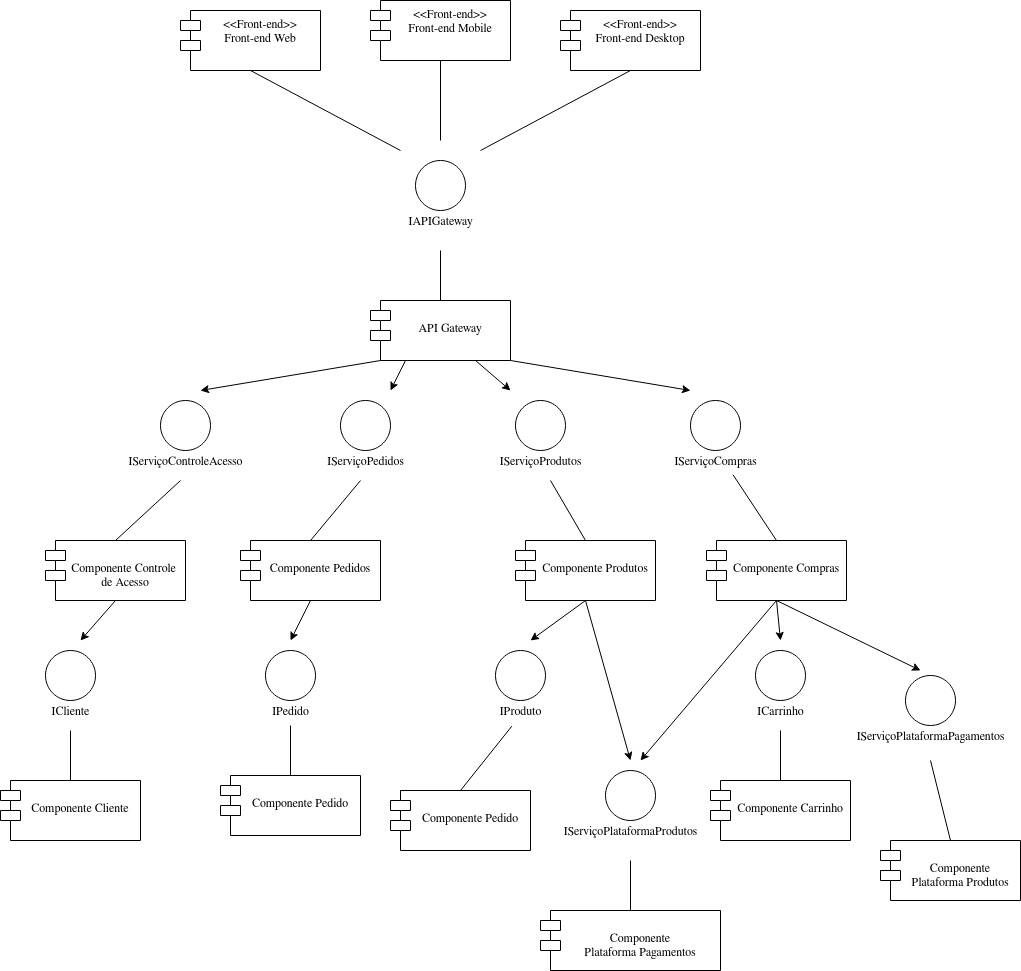

The diagram above was exported from draw.io. Its source (the exported page's mxGraphModel, read from the mxfile embedded in the PNG):
<mxGraphModel dx="988" dy="558" grid="1" gridSize="10" guides="1" tooltips="1" connect="1" arrows="1" fold="1" page="1" pageScale="1" pageWidth="827" pageHeight="1169" math="0" shadow="0">
  <root>
    <mxCell id="0" />
    <mxCell id="1" parent="0" />
    <mxCell id="eE8tyBrEtU2wd9pF9TMp-1" value="&lt;&lt;Front-end&gt;&gt;&#10;Front-end Mobile" style="shape=module;align=center;spacingLeft=20;align=center;verticalAlign=top;" parent="1" vertex="1">
      <mxGeometry x="400" y="150" width="140" height="60" as="geometry" />
    </mxCell>
    <mxCell id="eE8tyBrEtU2wd9pF9TMp-2" value="&lt;&lt;Front-end&gt;&gt;&#10;Front-end Web" style="shape=module;align=center;spacingLeft=20;align=center;verticalAlign=top;" parent="1" vertex="1">
      <mxGeometry x="210" y="160" width="140" height="60" as="geometry" />
    </mxCell>
    <mxCell id="eE8tyBrEtU2wd9pF9TMp-3" value="&lt;&lt;Front-end&gt;&gt;&#10;Front-end Desktop" style="shape=module;align=center;spacingLeft=20;align=center;verticalAlign=top;" parent="1" vertex="1">
      <mxGeometry x="590" y="160" width="140" height="60" as="geometry" />
    </mxCell>
    <mxCell id="eE8tyBrEtU2wd9pF9TMp-9" value="" style="endArrow=none;html=1;entryX=0.5;entryY=1;entryDx=0;entryDy=0;" parent="1" target="eE8tyBrEtU2wd9pF9TMp-2" edge="1">
      <mxGeometry width="50" height="50" relative="1" as="geometry">
        <mxPoint x="430" y="300" as="sourcePoint" />
        <mxPoint x="440" y="300" as="targetPoint" />
      </mxGeometry>
    </mxCell>
    <mxCell id="eE8tyBrEtU2wd9pF9TMp-10" value="" style="endArrow=none;html=1;entryX=0.5;entryY=1;entryDx=0;entryDy=0;" parent="1" target="eE8tyBrEtU2wd9pF9TMp-1" edge="1">
      <mxGeometry width="50" height="50" relative="1" as="geometry">
        <mxPoint x="470" y="290" as="sourcePoint" />
        <mxPoint x="290" y="230" as="targetPoint" />
      </mxGeometry>
    </mxCell>
    <mxCell id="eE8tyBrEtU2wd9pF9TMp-11" value="" style="endArrow=none;html=1;entryX=0.5;entryY=1;entryDx=0;entryDy=0;" parent="1" target="eE8tyBrEtU2wd9pF9TMp-3" edge="1">
      <mxGeometry width="50" height="50" relative="1" as="geometry">
        <mxPoint x="510" y="300" as="sourcePoint" />
        <mxPoint x="300" y="240" as="targetPoint" />
      </mxGeometry>
    </mxCell>
    <mxCell id="eE8tyBrEtU2wd9pF9TMp-12" value="" style="endArrow=none;html=1;exitX=0.5;exitY=0;exitDx=0;exitDy=0;" parent="1" source="eE8tyBrEtU2wd9pF9TMp-13" edge="1">
      <mxGeometry width="50" height="50" relative="1" as="geometry">
        <mxPoint x="470" y="460" as="sourcePoint" />
        <mxPoint x="470" y="400" as="targetPoint" />
      </mxGeometry>
    </mxCell>
    <mxCell id="eE8tyBrEtU2wd9pF9TMp-13" value="&#10;API Gateway" style="shape=module;align=center;spacingLeft=20;align=center;verticalAlign=top;" parent="1" vertex="1">
      <mxGeometry x="400" y="450" width="140" height="60" as="geometry" />
    </mxCell>
    <mxCell id="eE8tyBrEtU2wd9pF9TMp-14" value="" style="ellipse;whiteSpace=wrap;html=1;aspect=fixed;" parent="1" vertex="1">
      <mxGeometry x="445" y="310" width="50" height="50" as="geometry" />
    </mxCell>
    <mxCell id="eE8tyBrEtU2wd9pF9TMp-15" value="IAPIGateway" style="text;html=1;align=center;verticalAlign=middle;resizable=0;points=[];autosize=1;strokeColor=none;" parent="1" vertex="1">
      <mxGeometry x="425" y="360" width="90" height="20" as="geometry" />
    </mxCell>
    <mxCell id="eE8tyBrEtU2wd9pF9TMp-16" value="" style="ellipse;whiteSpace=wrap;html=1;aspect=fixed;" parent="1" vertex="1">
      <mxGeometry x="190" y="550" width="50" height="50" as="geometry" />
    </mxCell>
    <mxCell id="eE8tyBrEtU2wd9pF9TMp-17" value="IServiçoControleAcesso" style="text;html=1;align=center;verticalAlign=middle;resizable=0;points=[];autosize=1;strokeColor=none;" parent="1" vertex="1">
      <mxGeometry x="145" y="600" width="140" height="20" as="geometry" />
    </mxCell>
    <mxCell id="ePproqI-bgVHWRcRCxcF-1" value="&#10;Componente Controle &#10;de Acesso" style="shape=module;align=center;spacingLeft=20;align=center;verticalAlign=top;" parent="1" vertex="1">
      <mxGeometry x="75" y="690" width="140" height="60" as="geometry" />
    </mxCell>
    <mxCell id="ePproqI-bgVHWRcRCxcF-2" value="" style="endArrow=none;html=1;exitX=0.5;exitY=0;exitDx=0;exitDy=0;" parent="1" source="ePproqI-bgVHWRcRCxcF-1" edge="1">
      <mxGeometry width="50" height="50" relative="1" as="geometry">
        <mxPoint x="200" y="690" as="sourcePoint" />
        <mxPoint x="210" y="630" as="targetPoint" />
      </mxGeometry>
    </mxCell>
    <mxCell id="ePproqI-bgVHWRcRCxcF-3" value="" style="ellipse;whiteSpace=wrap;html=1;aspect=fixed;" parent="1" vertex="1">
      <mxGeometry x="370" y="550" width="50" height="50" as="geometry" />
    </mxCell>
    <mxCell id="ePproqI-bgVHWRcRCxcF-4" value="IServiçoPedidos" style="text;html=1;align=center;verticalAlign=middle;resizable=0;points=[];autosize=1;strokeColor=none;" parent="1" vertex="1">
      <mxGeometry x="345" y="600" width="100" height="20" as="geometry" />
    </mxCell>
    <mxCell id="ePproqI-bgVHWRcRCxcF-5" value="&#10;Componente Pedidos" style="shape=module;align=center;spacingLeft=20;align=center;verticalAlign=top;" parent="1" vertex="1">
      <mxGeometry x="270" y="690" width="140" height="60" as="geometry" />
    </mxCell>
    <mxCell id="ePproqI-bgVHWRcRCxcF-6" value="" style="endArrow=none;html=1;exitX=0.5;exitY=0;exitDx=0;exitDy=0;" parent="1" source="ePproqI-bgVHWRcRCxcF-5" edge="1">
      <mxGeometry width="50" height="50" relative="1" as="geometry">
        <mxPoint x="380" y="690" as="sourcePoint" />
        <mxPoint x="390" y="630" as="targetPoint" />
      </mxGeometry>
    </mxCell>
    <mxCell id="ePproqI-bgVHWRcRCxcF-7" value="" style="ellipse;whiteSpace=wrap;html=1;aspect=fixed;" parent="1" vertex="1">
      <mxGeometry x="545" y="550" width="50" height="50" as="geometry" />
    </mxCell>
    <mxCell id="ePproqI-bgVHWRcRCxcF-8" value="IServiçoProdutos" style="text;html=1;align=center;verticalAlign=middle;resizable=0;points=[];autosize=1;strokeColor=none;" parent="1" vertex="1">
      <mxGeometry x="515" y="600" width="110" height="20" as="geometry" />
    </mxCell>
    <mxCell id="ePproqI-bgVHWRcRCxcF-9" value="&#10;Componente Produtos" style="shape=module;align=center;spacingLeft=20;align=center;verticalAlign=top;" parent="1" vertex="1">
      <mxGeometry x="545" y="690" width="140" height="60" as="geometry" />
    </mxCell>
    <mxCell id="ePproqI-bgVHWRcRCxcF-10" value="" style="endArrow=none;html=1;exitX=0.5;exitY=0;exitDx=0;exitDy=0;" parent="1" source="ePproqI-bgVHWRcRCxcF-9" edge="1">
      <mxGeometry width="50" height="50" relative="1" as="geometry">
        <mxPoint x="555" y="690" as="sourcePoint" />
        <mxPoint x="580" y="630" as="targetPoint" />
      </mxGeometry>
    </mxCell>
    <mxCell id="ePproqI-bgVHWRcRCxcF-11" value="" style="ellipse;whiteSpace=wrap;html=1;aspect=fixed;" parent="1" vertex="1">
      <mxGeometry x="720" y="550" width="50" height="50" as="geometry" />
    </mxCell>
    <mxCell id="ePproqI-bgVHWRcRCxcF-12" value="IServiçoCompras" style="text;html=1;align=center;verticalAlign=middle;resizable=0;points=[];autosize=1;strokeColor=none;" parent="1" vertex="1">
      <mxGeometry x="690" y="600" width="110" height="20" as="geometry" />
    </mxCell>
    <mxCell id="ePproqI-bgVHWRcRCxcF-13" value="&#10;Componente Compras" style="shape=module;align=center;spacingLeft=20;align=center;verticalAlign=top;" parent="1" vertex="1">
      <mxGeometry x="736" y="690" width="140" height="60" as="geometry" />
    </mxCell>
    <mxCell id="ePproqI-bgVHWRcRCxcF-14" value="" style="endArrow=none;html=1;exitX=0.5;exitY=0;exitDx=0;exitDy=0;entryX=0.659;entryY=1.212;entryDx=0;entryDy=0;entryPerimeter=0;" parent="1" source="ePproqI-bgVHWRcRCxcF-13" target="ePproqI-bgVHWRcRCxcF-12" edge="1">
      <mxGeometry width="50" height="50" relative="1" as="geometry">
        <mxPoint x="730" y="690" as="sourcePoint" />
        <mxPoint x="740" y="630" as="targetPoint" />
      </mxGeometry>
    </mxCell>
    <mxCell id="ePproqI-bgVHWRcRCxcF-15" value="" style="endArrow=none;html=1;entryX=0;entryY=1;entryDx=10;entryDy=0;entryPerimeter=0;startArrow=classic;startFill=1;" parent="1" target="eE8tyBrEtU2wd9pF9TMp-13" edge="1">
      <mxGeometry width="50" height="50" relative="1" as="geometry">
        <mxPoint x="230" y="540" as="sourcePoint" />
        <mxPoint x="170" y="470" as="targetPoint" />
      </mxGeometry>
    </mxCell>
    <mxCell id="ePproqI-bgVHWRcRCxcF-16" value="" style="endArrow=none;html=1;entryX=0.25;entryY=1;entryDx=0;entryDy=0;startArrow=classic;startFill=1;" parent="1" target="eE8tyBrEtU2wd9pF9TMp-13" edge="1">
      <mxGeometry width="50" height="50" relative="1" as="geometry">
        <mxPoint x="420" y="540" as="sourcePoint" />
        <mxPoint x="220" y="820" as="targetPoint" />
      </mxGeometry>
    </mxCell>
    <mxCell id="ePproqI-bgVHWRcRCxcF-17" value="" style="endArrow=none;html=1;entryX=0.75;entryY=1;entryDx=0;entryDy=0;startArrow=classic;startFill=1;" parent="1" target="eE8tyBrEtU2wd9pF9TMp-13" edge="1">
      <mxGeometry width="50" height="50" relative="1" as="geometry">
        <mxPoint x="540" y="540" as="sourcePoint" />
        <mxPoint x="445" y="520" as="targetPoint" />
      </mxGeometry>
    </mxCell>
    <mxCell id="ePproqI-bgVHWRcRCxcF-18" value="" style="endArrow=none;html=1;entryX=1;entryY=1;entryDx=0;entryDy=0;startArrow=classic;startFill=1;" parent="1" target="eE8tyBrEtU2wd9pF9TMp-13" edge="1">
      <mxGeometry width="50" height="50" relative="1" as="geometry">
        <mxPoint x="720" y="540" as="sourcePoint" />
        <mxPoint x="420" y="520" as="targetPoint" />
      </mxGeometry>
    </mxCell>
    <mxCell id="ePproqI-bgVHWRcRCxcF-22" value="" style="ellipse;whiteSpace=wrap;html=1;aspect=fixed;" parent="1" vertex="1">
      <mxGeometry x="75" y="800" width="50" height="50" as="geometry" />
    </mxCell>
    <mxCell id="ePproqI-bgVHWRcRCxcF-23" value="ICliente" style="text;html=1;align=center;verticalAlign=middle;resizable=0;points=[];autosize=1;strokeColor=none;" parent="1" vertex="1">
      <mxGeometry x="70" y="850" width="60" height="20" as="geometry" />
    </mxCell>
    <mxCell id="ePproqI-bgVHWRcRCxcF-24" value="" style="ellipse;whiteSpace=wrap;html=1;aspect=fixed;sketch=0;" parent="1" vertex="1">
      <mxGeometry x="295" y="800" width="50" height="50" as="geometry" />
    </mxCell>
    <mxCell id="ePproqI-bgVHWRcRCxcF-25" value="IPedido" style="text;html=1;align=center;verticalAlign=middle;resizable=0;points=[];autosize=1;strokeColor=none;sketch=1;" parent="1" vertex="1">
      <mxGeometry x="290" y="850" width="60" height="20" as="geometry" />
    </mxCell>
    <mxCell id="ePproqI-bgVHWRcRCxcF-26" value="" style="ellipse;whiteSpace=wrap;html=1;aspect=fixed;" parent="1" vertex="1">
      <mxGeometry x="525" y="800" width="50" height="50" as="geometry" />
    </mxCell>
    <mxCell id="ePproqI-bgVHWRcRCxcF-27" value="IProduto" style="text;html=1;align=center;verticalAlign=middle;resizable=0;points=[];autosize=1;strokeColor=none;" parent="1" vertex="1">
      <mxGeometry x="520" y="850" width="60" height="20" as="geometry" />
    </mxCell>
    <mxCell id="ePproqI-bgVHWRcRCxcF-28" value="" style="endArrow=none;html=1;entryX=0.5;entryY=1;entryDx=0;entryDy=0;startArrow=classic;startFill=1;" parent="1" target="ePproqI-bgVHWRcRCxcF-1" edge="1">
      <mxGeometry width="50" height="50" relative="1" as="geometry">
        <mxPoint x="110" y="790" as="sourcePoint" />
        <mxPoint x="278.82" y="780" as="targetPoint" />
      </mxGeometry>
    </mxCell>
    <mxCell id="ePproqI-bgVHWRcRCxcF-29" value="" style="ellipse;whiteSpace=wrap;html=1;aspect=fixed;" parent="1" vertex="1">
      <mxGeometry x="785" y="800" width="50" height="50" as="geometry" />
    </mxCell>
    <mxCell id="ePproqI-bgVHWRcRCxcF-30" value="ICarrinho" style="text;html=1;align=center;verticalAlign=middle;resizable=0;points=[];autosize=1;strokeColor=none;" parent="1" vertex="1">
      <mxGeometry x="780" y="850" width="60" height="20" as="geometry" />
    </mxCell>
    <mxCell id="ePproqI-bgVHWRcRCxcF-31" value="" style="ellipse;whiteSpace=wrap;html=1;aspect=fixed;" parent="1" vertex="1">
      <mxGeometry x="635" y="920" width="50" height="50" as="geometry" />
    </mxCell>
    <mxCell id="ePproqI-bgVHWRcRCxcF-32" value="IServiçoPlataformaProdutos" style="text;html=1;align=center;verticalAlign=middle;resizable=0;points=[];autosize=1;strokeColor=none;" parent="1" vertex="1">
      <mxGeometry x="580" y="970" width="160" height="20" as="geometry" />
    </mxCell>
    <mxCell id="ePproqI-bgVHWRcRCxcF-34" value="" style="ellipse;whiteSpace=wrap;html=1;aspect=fixed;" parent="1" vertex="1">
      <mxGeometry x="935" y="825" width="50" height="50" as="geometry" />
    </mxCell>
    <mxCell id="ePproqI-bgVHWRcRCxcF-35" value="IServiçoPlataformaPagamentos" style="text;html=1;align=center;verticalAlign=middle;resizable=0;points=[];autosize=1;strokeColor=none;" parent="1" vertex="1">
      <mxGeometry x="870" y="875" width="180" height="20" as="geometry" />
    </mxCell>
    <mxCell id="ePproqI-bgVHWRcRCxcF-36" value="" style="endArrow=none;html=1;entryX=0.5;entryY=1;entryDx=0;entryDy=0;startArrow=classic;startFill=1;" parent="1" target="ePproqI-bgVHWRcRCxcF-5" edge="1">
      <mxGeometry width="50" height="50" relative="1" as="geometry">
        <mxPoint x="320" y="790" as="sourcePoint" />
        <mxPoint x="345" y="750" as="targetPoint" />
      </mxGeometry>
    </mxCell>
    <mxCell id="ePproqI-bgVHWRcRCxcF-38" value="" style="endArrow=none;html=1;entryX=0.5;entryY=1;entryDx=0;entryDy=0;startArrow=classic;startFill=1;" parent="1" target="ePproqI-bgVHWRcRCxcF-9" edge="1">
      <mxGeometry width="50" height="50" relative="1" as="geometry">
        <mxPoint x="560" y="790" as="sourcePoint" />
        <mxPoint x="350" y="759.9999999999998" as="targetPoint" />
      </mxGeometry>
    </mxCell>
    <mxCell id="ePproqI-bgVHWRcRCxcF-39" value="" style="endArrow=none;html=1;entryX=0.5;entryY=1;entryDx=0;entryDy=0;startArrow=classic;startFill=1;" parent="1" target="ePproqI-bgVHWRcRCxcF-9" edge="1">
      <mxGeometry width="50" height="50" relative="1" as="geometry">
        <mxPoint x="660" y="910" as="sourcePoint" />
        <mxPoint x="625" y="759.9999999999998" as="targetPoint" />
      </mxGeometry>
    </mxCell>
    <mxCell id="ePproqI-bgVHWRcRCxcF-40" value="" style="endArrow=none;html=1;entryX=0.5;entryY=1;entryDx=0;entryDy=0;startArrow=classic;startFill=1;" parent="1" target="ePproqI-bgVHWRcRCxcF-13" edge="1">
      <mxGeometry width="50" height="50" relative="1" as="geometry">
        <mxPoint x="670" y="910" as="sourcePoint" />
        <mxPoint x="700" y="830" as="targetPoint" />
      </mxGeometry>
    </mxCell>
    <mxCell id="ePproqI-bgVHWRcRCxcF-41" value="" style="endArrow=none;html=1;entryX=0.5;entryY=1;entryDx=0;entryDy=0;startArrow=classic;startFill=1;" parent="1" target="ePproqI-bgVHWRcRCxcF-13" edge="1">
      <mxGeometry width="50" height="50" relative="1" as="geometry">
        <mxPoint x="810" y="790" as="sourcePoint" />
        <mxPoint x="860" y="792.12" as="targetPoint" />
      </mxGeometry>
    </mxCell>
    <mxCell id="ePproqI-bgVHWRcRCxcF-42" value="" style="endArrow=none;html=1;entryX=0.5;entryY=1;entryDx=0;entryDy=0;startArrow=classic;startFill=1;" parent="1" target="ePproqI-bgVHWRcRCxcF-13" edge="1">
      <mxGeometry width="50" height="50" relative="1" as="geometry">
        <mxPoint x="950" y="820" as="sourcePoint" />
        <mxPoint x="816" y="759.9999999999998" as="targetPoint" />
      </mxGeometry>
    </mxCell>
    <mxCell id="ePproqI-bgVHWRcRCxcF-43" value="&#10;Componente Cliente" style="shape=module;align=center;spacingLeft=20;align=center;verticalAlign=top;" parent="1" vertex="1">
      <mxGeometry x="30" y="930" width="140" height="60" as="geometry" />
    </mxCell>
    <mxCell id="ePproqI-bgVHWRcRCxcF-44" value="" style="endArrow=none;html=1;exitX=0.5;exitY=0;exitDx=0;exitDy=0;" parent="1" source="ePproqI-bgVHWRcRCxcF-43" edge="1">
      <mxGeometry width="50" height="50" relative="1" as="geometry">
        <mxPoint x="280" y="950" as="sourcePoint" />
        <mxPoint x="100" y="880" as="targetPoint" />
      </mxGeometry>
    </mxCell>
    <mxCell id="ePproqI-bgVHWRcRCxcF-45" value="&#10;Componente Pedido" style="shape=module;align=center;spacingLeft=20;align=center;verticalAlign=top;" parent="1" vertex="1">
      <mxGeometry x="250" y="925" width="140" height="60" as="geometry" />
    </mxCell>
    <mxCell id="ePproqI-bgVHWRcRCxcF-46" value="" style="endArrow=none;html=1;exitX=0.5;exitY=0;exitDx=0;exitDy=0;" parent="1" source="ePproqI-bgVHWRcRCxcF-45" edge="1">
      <mxGeometry width="50" height="50" relative="1" as="geometry">
        <mxPoint x="500" y="945" as="sourcePoint" />
        <mxPoint x="320" y="875" as="targetPoint" />
      </mxGeometry>
    </mxCell>
    <mxCell id="ePproqI-bgVHWRcRCxcF-47" value="&#10;Componente Pedido" style="shape=module;align=center;spacingLeft=20;align=center;verticalAlign=top;" parent="1" vertex="1">
      <mxGeometry x="420" y="940" width="140" height="60" as="geometry" />
    </mxCell>
    <mxCell id="ePproqI-bgVHWRcRCxcF-48" value="" style="endArrow=none;html=1;exitX=0.5;exitY=0;exitDx=0;exitDy=0;entryX=0.355;entryY=1.286;entryDx=0;entryDy=0;entryPerimeter=0;" parent="1" source="ePproqI-bgVHWRcRCxcF-47" target="ePproqI-bgVHWRcRCxcF-27" edge="1">
      <mxGeometry width="50" height="50" relative="1" as="geometry">
        <mxPoint x="670" y="960" as="sourcePoint" />
        <mxPoint x="490" y="890" as="targetPoint" />
      </mxGeometry>
    </mxCell>
    <mxCell id="ePproqI-bgVHWRcRCxcF-49" value="&#10;Componente &#10;Plataforma Pagamentos" style="shape=module;align=center;spacingLeft=20;align=center;verticalAlign=top;" parent="1" vertex="1">
      <mxGeometry x="570" y="1060" width="180" height="60" as="geometry" />
    </mxCell>
    <mxCell id="ePproqI-bgVHWRcRCxcF-50" value="" style="endArrow=none;html=1;exitX=0.5;exitY=0;exitDx=0;exitDy=0;" parent="1" source="ePproqI-bgVHWRcRCxcF-49" edge="1">
      <mxGeometry width="50" height="50" relative="1" as="geometry">
        <mxPoint x="840" y="1080" as="sourcePoint" />
        <mxPoint x="660" y="1010" as="targetPoint" />
      </mxGeometry>
    </mxCell>
    <mxCell id="ePproqI-bgVHWRcRCxcF-51" value="&#10;Componente Carrinho" style="shape=module;align=center;spacingLeft=20;align=center;verticalAlign=top;" parent="1" vertex="1">
      <mxGeometry x="740" y="930" width="140" height="60" as="geometry" />
    </mxCell>
    <mxCell id="ePproqI-bgVHWRcRCxcF-52" value="" style="endArrow=none;html=1;exitX=0.5;exitY=0;exitDx=0;exitDy=0;" parent="1" source="ePproqI-bgVHWRcRCxcF-51" edge="1">
      <mxGeometry width="50" height="50" relative="1" as="geometry">
        <mxPoint x="990" y="950" as="sourcePoint" />
        <mxPoint x="810" y="880" as="targetPoint" />
      </mxGeometry>
    </mxCell>
    <mxCell id="ePproqI-bgVHWRcRCxcF-53" value="&#10;Componente&#10;Plataforma Produtos" style="shape=module;align=center;spacingLeft=20;align=center;verticalAlign=top;" parent="1" vertex="1">
      <mxGeometry x="910" y="990" width="140" height="60" as="geometry" />
    </mxCell>
    <mxCell id="ePproqI-bgVHWRcRCxcF-54" value="" style="endArrow=none;html=1;exitX=0.5;exitY=0;exitDx=0;exitDy=0;" parent="1" source="ePproqI-bgVHWRcRCxcF-53" edge="1">
      <mxGeometry width="50" height="50" relative="1" as="geometry">
        <mxPoint x="1160" y="1010" as="sourcePoint" />
        <mxPoint x="960" y="910" as="targetPoint" />
      </mxGeometry>
    </mxCell>
  </root>
</mxGraphModel>